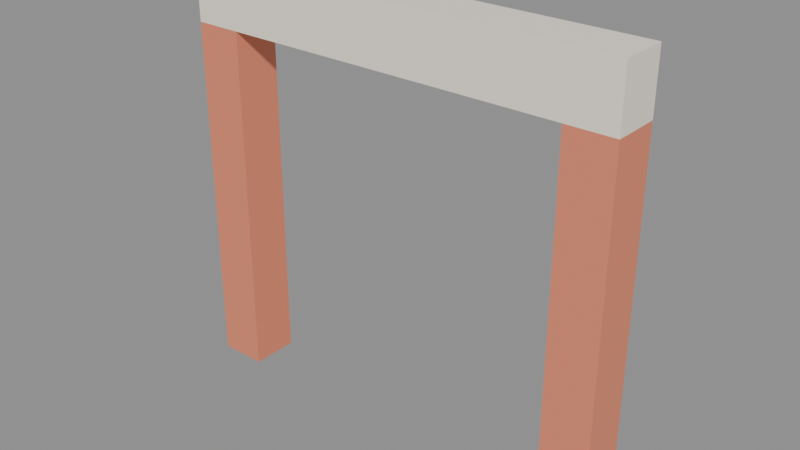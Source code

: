 # Source: prop_gapura.blend  (saved by Blender 5.3.31; exported with 4.5.12 LTS)
import bpy
from mathutils import Matrix  # noqa: F401  (used for matrix-valued properties, if any)

bpy.ops.wm.read_factory_settings(use_empty=True)
scene = bpy.context.scene
scene.name = 'Scene'

# ---- images (referenced by path relative to the original .blend; pixels are not part of the script)
import os
ASSET_DIR = os.environ.get("B2B_ASSET_DIR", "")  # directory of the original .blend (textures are referenced by path, not embedded)
HERE = os.path.dirname(os.path.abspath(__file__))  # packed textures are extracted next to this script under _unpacked/

def load_image(name, relpath, width, height, colorspace="sRGB"):
    """Load a texture the original file referenced (path relative to the .blend, or extracted next to this script)."""
    p = next((c for c in (os.path.join(HERE, relpath), os.path.join(ASSET_DIR, relpath)) if relpath and os.path.exists(c)), "")
    if p:
        img = bpy.data.images.load(p, check_existing=True)
        img.name = name
    else:  # same state as the original file: an image datablock whose file is absent (Cycles renders it pink)
        img = bpy.data.images.new(name, width, height)
        img.source = "FILE"
        img.filepath = "//" + (relpath or name)
    img.colorspace_settings.name = colorspace
    return img
img_palet_prop_gapura = load_image('palet_prop_gapura', '_unpacked/palet_prop_gapura.d2ec56f7.png', 8, 4, 'sRGB')

# ---- materials (node trees are filled in below, after node groups)
mat_palet_prop_gapura = bpy.data.materials.new('palet_prop_gapura')

# ---- material node trees
mat_palet_prop_gapura.use_nodes = True; mat_palet_prop_gapura.node_tree.nodes.clear()
_N = mat_palet_prop_gapura.node_tree.nodes; _L = mat_palet_prop_gapura.node_tree.links
n0 = _N.new('ShaderNodeBsdfPrincipled'); n0.name = 'Principled BSDF'; n0.location = (-200, 100)
n0.inputs[10].default_value = 0.005
n1 = _N.new('ShaderNodeOutputMaterial'); n1.name = 'Material Output'; n1.location = (200, 100)
n2 = _N.new('ShaderNodeTexImage'); n2.name = 'Image Texture'; n2.location = (0, 0)
n2.image = img_palet_prop_gapura
n2.interpolation = 'Closest'
_L.new(n0.outputs[0], n1.inputs[0])
_L.new(n2.outputs[0], n0.inputs[0])
n1.is_active_output = True

# ---- meshes
me_prop_gapura = bpy.data.meshes.new('prop_gapura')
me_prop_gapura.from_pydata([(-1.85, -0.2, 0.0), (-1.85, -0.2, 3.0), (-1.85, 0.2, 0.0), (-1.85, 0.2, 3.0), (-1.45, -0.2, 0.0), (-1.45, -0.2, 3.0), (-1.45, 0.2, 0.0), (-1.45, 0.2, 3.0), (1.45, -0.2, 0.0), (1.45, -0.2, 3.0), (1.45, 0.2, 0.0), (1.45, 0.2, 3.0), (1.85, -0.2, 0.0), (1.85, -0.2, 3.0), (1.85, 0.2, 0.0), (1.85, 0.2, 3.0), (-1.85, -0.2, 3.0), (-1.85, -0.2, 3.5), (-1.85, 0.2, 3.0), (-1.85, 0.2, 3.5), (1.85, -0.2, 3.0), (1.85, -0.2, 3.5), (1.85, 0.2, 3.0), (1.85, 0.2, 3.5)], [], [(0, 1, 3, 2), (2, 3, 7, 6), (6, 7, 5, 4), (4, 5, 1, 0), (2, 6, 4, 0), (7, 3, 1, 5), (8, 9, 11, 10), (10, 11, 15, 14), (14, 15, 13, 12), (12, 13, 9, 8), (10, 14, 12, 8), (15, 11, 9, 13), (16, 17, 19, 18), (18, 19, 23, 22), (22, 23, 21, 20), (20, 21, 17, 16), (18, 22, 20, 16), (23, 19, 17, 21)])
_uv = me_prop_gapura.uv_layers.new(name='UVMap')
_uv.uv.foreach_set('vector', [0.25, 0.5, 0.25, 0.5, 0.25, 0.5, 0.25, 0.5, 0.25, 0.5, 0.25, 0.5, 0.25, 0.5, 0.25, 0.5, 0.25, 0.5, 0.25, 0.5, 0.25, 0.5, 0.25, 0.5, 0.25, 0.5, 0.25, 0.5, 0.25, 0.5, 0.25, 0.5, 0.25, 0.5, 0.25, 0.5, 0.25, 0.5, 0.25, 0.5, 0.25, 0.5, 0.25, 0.5, 0.25, 0.5, 0.25, 0.5, 0.25, 0.5, 0.25, 0.5, 0.25, 0.5, 0.25, 0.5, 0.25, 0.5, 0.25, 0.5, 0.25, 0.5, 0.25, 0.5, 0.25, 0.5, 0.25, 0.5, 0.25, 0.5, 0.25, 0.5, 0.25, 0.5, 0.25, 0.5, 0.25, 0.5, 0.25, 0.5, 0.25, 0.5, 0.25, 0.5, 0.25, 0.5, 0.25, 0.5, 0.25, 0.5, 0.25, 0.5, 0.25, 0.5, 0.25, 0.5, 0.75, 0.5, 0.75, 0.5, 0.75, 0.5, 0.75, 0.5, 0.75, 0.5, 0.75, 0.5, 0.75, 0.5, 0.75, 0.5, 0.75, 0.5, 0.75, 0.5, 0.75, 0.5, 0.75, 0.5, 0.75, 0.5, 0.75, 0.5, 0.75, 0.5, 0.75, 0.5, 0.75, 0.5, 0.75, 0.5, 0.75, 0.5, 0.75, 0.5, 0.75, 0.5, 0.75, 0.5, 0.75, 0.5, 0.75, 0.5])
me_prop_gapura.materials.append(mat_palet_prop_gapura)
me_prop_gapura.update()

# ---- objects
ob_prop_gapura = bpy.data.objects.new('prop_gapura', me_prop_gapura)

# ---- transforms, parenting, visibility, modifiers, constraints
ob_prop_gapura.location = (0.0, 0.0, 0.0)

# ---- collection membership
scene.collection.objects.link(ob_prop_gapura)

# ---- scene / render settings (as saved in the file)
scene.frame_start = 1; scene.frame_end = 250; scene.frame_set(1)
scene.render.engine = 'BLENDER_EEVEE_NEXT'
scene.render.bake_bias = 0.0
scene.render.bake_samples = 0
scene.render.compositor_device = 'GPU'
scene.eevee.use_volume_custom_range = False
scene.eevee.fast_gi_thickness_near = 0.1
scene.eevee.fast_gi_thickness_far = 0.0
scene.eevee.ray_tracing_options.screen_trace_thickness = 0.1
bpy.context.view_layer.update()

# ---- added for rendering (the .blend has no active camera and no usable light): camera, sun + grey world if the file has none
cam_auto = bpy.data.cameras.new('AutoCamera')
cam_auto.lens = 50.0
cam_auto.sensor_width = 36.0
cam_auto.clip_end = 1000.0
ob_auto_camera = bpy.data.objects.new('AutoCamera', cam_auto)
scene.collection.objects.link(ob_auto_camera)
ob_auto_camera.location = (4.7268, -5.67216, 5.53144)
ob_auto_camera.rotation_euler = (1.09748, -7.21219e-08, 0.694738)
scene.camera = ob_auto_camera
light_auto_sun = bpy.data.lights.new('AutoSun', 'SUN')
light_auto_sun.energy = 3.0
light_auto_sun.angle = 0.0523599
ob_auto_sun = bpy.data.objects.new('AutoSun', light_auto_sun)
scene.collection.objects.link(ob_auto_sun)
ob_auto_sun.rotation_euler = (0.872665, 0.174533, 0.523599)
if scene.world is None:
    world_auto = bpy.data.worlds.new('AutoWorld')
    world_auto.color = (0.3, 0.3, 0.3)
    scene.world = world_auto
bpy.context.view_layer.update()
